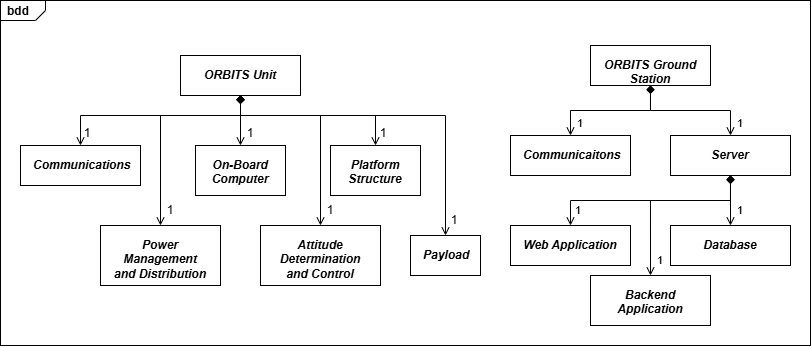

The diagram above was exported from draw.io. Its source (the exported page's mxGraphModel, read from the mxfile embedded in the PNG):
<mxGraphModel dx="989" dy="537" grid="1" gridSize="10" guides="1" tooltips="1" connect="1" arrows="1" fold="1" page="1" pageScale="1" pageWidth="827" pageHeight="1169" math="0" shadow="0">
  <root>
    <mxCell id="0" />
    <mxCell id="1" parent="0" />
    <mxCell id="nWeFIQiNFu52097A9mAc-1" value="bdd" style="html=1;shape=mxgraph.sysml.package;labelX=45;align=left;spacingLeft=5;verticalAlign=top;spacingTop=-3;fontStyle=1;strokeWidth=1;recursiveResize=0;movable=1;resizable=1;rotatable=1;deletable=1;editable=1;locked=0;connectable=1;" vertex="1" parent="1">
      <mxGeometry x="50" y="35" width="810" height="345" as="geometry" />
    </mxCell>
    <mxCell id="nWeFIQiNFu52097A9mAc-23" style="edgeStyle=none;html=1;exitX=0.5;exitY=1;exitDx=0;exitDy=0;entryX=0.5;entryY=0;entryDx=0;entryDy=0;startArrow=diamond;startFill=1;shadow=0;flowAnimation=0;rounded=0;curved=0;endArrow=open;endFill=0;" edge="1" parent="1" source="nWeFIQiNFu52097A9mAc-16" target="nWeFIQiNFu52097A9mAc-17">
      <mxGeometry relative="1" as="geometry">
        <Array as="points">
          <mxPoint x="290" y="150" />
          <mxPoint x="130" y="150" />
        </Array>
      </mxGeometry>
    </mxCell>
    <mxCell id="nWeFIQiNFu52097A9mAc-16" value="&lt;p style=&quot;margin:13px;&quot;&gt;&lt;b&gt;&lt;i&gt;ORBITS Unit&lt;/i&gt;&lt;/b&gt;&lt;/p&gt;" style="shape=rect;html=1;overflow=fill;whiteSpace=wrap;align=center;" vertex="1" parent="1">
      <mxGeometry x="230" y="90" width="120" height="40" as="geometry" />
    </mxCell>
    <mxCell id="nWeFIQiNFu52097A9mAc-17" value="&lt;p style=&quot;margin:13px;&quot;&gt;&lt;b&gt;&lt;i&gt;Communications&lt;/i&gt;&lt;/b&gt;&lt;/p&gt;" style="shape=rect;html=1;overflow=fill;whiteSpace=wrap;align=center;" vertex="1" parent="1">
      <mxGeometry x="70" y="180" width="120" height="40" as="geometry" />
    </mxCell>
    <mxCell id="nWeFIQiNFu52097A9mAc-18" value="&lt;p style=&quot;margin:13px;&quot;&gt;&lt;b&gt;&lt;i&gt;On-Board Computer&lt;/i&gt;&lt;/b&gt;&lt;/p&gt;" style="shape=rect;html=1;overflow=fill;whiteSpace=wrap;align=center;" vertex="1" parent="1">
      <mxGeometry x="245" y="180" width="90" height="50" as="geometry" />
    </mxCell>
    <mxCell id="nWeFIQiNFu52097A9mAc-19" value="&lt;p style=&quot;margin:13px;&quot;&gt;&lt;b&gt;&lt;i&gt;Platform Structure&lt;/i&gt;&lt;/b&gt;&lt;/p&gt;" style="shape=rect;html=1;overflow=fill;whiteSpace=wrap;align=center;" vertex="1" parent="1">
      <mxGeometry x="380" y="180" width="90" height="50" as="geometry" />
    </mxCell>
    <mxCell id="nWeFIQiNFu52097A9mAc-20" value="&lt;p style=&quot;margin:13px;&quot;&gt;&lt;b&gt;&lt;i&gt;Payload&lt;/i&gt;&lt;/b&gt;&lt;/p&gt;" style="shape=rect;html=1;overflow=fill;whiteSpace=wrap;align=center;" vertex="1" parent="1">
      <mxGeometry x="460" y="270" width="70" height="40" as="geometry" />
    </mxCell>
    <mxCell id="nWeFIQiNFu52097A9mAc-21" value="&lt;p style=&quot;margin:13px;&quot;&gt;&lt;b&gt;&lt;i&gt;Attitude Determination and Control&lt;/i&gt;&lt;/b&gt;&lt;/p&gt;" style="shape=rect;html=1;overflow=fill;whiteSpace=wrap;align=center;" vertex="1" parent="1">
      <mxGeometry x="310" y="260" width="120" height="60" as="geometry" />
    </mxCell>
    <mxCell id="nWeFIQiNFu52097A9mAc-22" value="&lt;p style=&quot;margin:13px;&quot;&gt;&lt;b&gt;&lt;i&gt;Power Management and Distribution&lt;/i&gt;&lt;/b&gt;&lt;/p&gt;" style="shape=rect;html=1;overflow=fill;whiteSpace=wrap;align=center;" vertex="1" parent="1">
      <mxGeometry x="150" y="260" width="120" height="60" as="geometry" />
    </mxCell>
    <mxCell id="nWeFIQiNFu52097A9mAc-24" style="edgeStyle=none;html=1;exitX=0.5;exitY=1;exitDx=0;exitDy=0;entryX=0.5;entryY=0;entryDx=0;entryDy=0;startArrow=diamond;startFill=1;shadow=0;flowAnimation=0;rounded=0;curved=0;endArrow=open;endFill=0;" edge="1" parent="1" source="nWeFIQiNFu52097A9mAc-16" target="nWeFIQiNFu52097A9mAc-22">
      <mxGeometry relative="1" as="geometry">
        <mxPoint x="300" y="140" as="sourcePoint" />
        <mxPoint x="140" y="190" as="targetPoint" />
        <Array as="points">
          <mxPoint x="290" y="150" />
          <mxPoint x="210" y="150" />
        </Array>
      </mxGeometry>
    </mxCell>
    <mxCell id="nWeFIQiNFu52097A9mAc-25" style="edgeStyle=none;html=1;entryX=0.5;entryY=0;entryDx=0;entryDy=0;startArrow=diamond;startFill=1;shadow=0;flowAnimation=0;rounded=0;curved=0;endArrow=open;endFill=0;" edge="1" parent="1" target="nWeFIQiNFu52097A9mAc-18">
      <mxGeometry relative="1" as="geometry">
        <mxPoint x="290" y="130" as="sourcePoint" />
        <mxPoint x="220" y="270" as="targetPoint" />
        <Array as="points">
          <mxPoint x="290" y="150" />
        </Array>
      </mxGeometry>
    </mxCell>
    <mxCell id="nWeFIQiNFu52097A9mAc-26" style="edgeStyle=none;html=1;entryX=0.5;entryY=0;entryDx=0;entryDy=0;startArrow=diamond;startFill=1;shadow=0;flowAnimation=0;rounded=0;curved=0;exitX=0.5;exitY=1;exitDx=0;exitDy=0;endArrow=open;endFill=0;" edge="1" parent="1" source="nWeFIQiNFu52097A9mAc-16" target="nWeFIQiNFu52097A9mAc-21">
      <mxGeometry relative="1" as="geometry">
        <mxPoint x="300" y="140" as="sourcePoint" />
        <mxPoint x="300" y="190" as="targetPoint" />
        <Array as="points">
          <mxPoint x="290" y="150" />
          <mxPoint x="370" y="150" />
        </Array>
      </mxGeometry>
    </mxCell>
    <mxCell id="nWeFIQiNFu52097A9mAc-27" style="edgeStyle=none;html=1;entryX=0.5;entryY=0;entryDx=0;entryDy=0;startArrow=diamond;startFill=1;shadow=0;flowAnimation=0;rounded=0;curved=0;endArrow=open;endFill=0;" edge="1" parent="1" target="nWeFIQiNFu52097A9mAc-19">
      <mxGeometry relative="1" as="geometry">
        <mxPoint x="290" y="130" as="sourcePoint" />
        <mxPoint x="380" y="270" as="targetPoint" />
        <Array as="points">
          <mxPoint x="290" y="150" />
          <mxPoint x="425" y="150" />
        </Array>
      </mxGeometry>
    </mxCell>
    <mxCell id="nWeFIQiNFu52097A9mAc-28" style="edgeStyle=none;html=1;entryX=0.5;entryY=0;entryDx=0;entryDy=0;startArrow=diamond;startFill=1;shadow=0;flowAnimation=0;rounded=0;curved=0;endArrow=open;endFill=0;exitX=0.5;exitY=1;exitDx=0;exitDy=0;" edge="1" parent="1" source="nWeFIQiNFu52097A9mAc-16" target="nWeFIQiNFu52097A9mAc-20">
      <mxGeometry relative="1" as="geometry">
        <mxPoint x="300" y="140" as="sourcePoint" />
        <mxPoint x="450" y="190" as="targetPoint" />
        <Array as="points">
          <mxPoint x="290" y="150" />
          <mxPoint x="495" y="150" />
        </Array>
      </mxGeometry>
    </mxCell>
    <mxCell id="nWeFIQiNFu52097A9mAc-32" value="1" style="text;strokeColor=none;align=center;fillColor=none;html=1;verticalAlign=middle;whiteSpace=wrap;rounded=0;" vertex="1" parent="1">
      <mxGeometry x="107" y="153" width="60" height="30" as="geometry" />
    </mxCell>
    <mxCell id="nWeFIQiNFu52097A9mAc-33" value="1" style="text;strokeColor=none;align=center;fillColor=none;html=1;verticalAlign=middle;whiteSpace=wrap;rounded=0;" vertex="1" parent="1">
      <mxGeometry x="270" y="153" width="60" height="30" as="geometry" />
    </mxCell>
    <mxCell id="nWeFIQiNFu52097A9mAc-34" value="1" style="text;strokeColor=none;align=center;fillColor=none;html=1;verticalAlign=middle;whiteSpace=wrap;rounded=0;" vertex="1" parent="1">
      <mxGeometry x="403" y="153" width="60" height="30" as="geometry" />
    </mxCell>
    <mxCell id="nWeFIQiNFu52097A9mAc-35" value="1" style="text;strokeColor=none;align=center;fillColor=none;html=1;verticalAlign=middle;whiteSpace=wrap;rounded=0;" vertex="1" parent="1">
      <mxGeometry x="190" y="230" width="60" height="30" as="geometry" />
    </mxCell>
    <mxCell id="nWeFIQiNFu52097A9mAc-36" value="1" style="text;strokeColor=none;align=center;fillColor=none;html=1;verticalAlign=middle;whiteSpace=wrap;rounded=0;" vertex="1" parent="1">
      <mxGeometry x="350" y="230" width="60" height="30" as="geometry" />
    </mxCell>
    <mxCell id="nWeFIQiNFu52097A9mAc-37" value="1" style="text;strokeColor=none;align=center;fillColor=none;html=1;verticalAlign=middle;whiteSpace=wrap;rounded=0;" vertex="1" parent="1">
      <mxGeometry x="474" y="240" width="60" height="30" as="geometry" />
    </mxCell>
    <mxCell id="nWeFIQiNFu52097A9mAc-46" value="" style="group" vertex="1" connectable="0" parent="1">
      <mxGeometry x="560" y="80" width="280" height="150" as="geometry" />
    </mxCell>
    <mxCell id="nWeFIQiNFu52097A9mAc-38" value="&lt;p style=&quot;margin:13px;&quot;&gt;&lt;b&gt;&lt;i&gt;ORBITS Ground Station&lt;/i&gt;&lt;/b&gt;&lt;/p&gt;" style="shape=rect;html=1;overflow=fill;whiteSpace=wrap;align=center;" vertex="1" parent="nWeFIQiNFu52097A9mAc-46">
      <mxGeometry x="80" width="120" height="40" as="geometry" />
    </mxCell>
    <mxCell id="nWeFIQiNFu52097A9mAc-39" value="&lt;p style=&quot;margin:13px;&quot;&gt;&lt;b&gt;&lt;i&gt;Communicaitons&lt;/i&gt;&lt;/b&gt;&lt;/p&gt;" style="shape=rect;html=1;overflow=fill;whiteSpace=wrap;align=center;" vertex="1" parent="nWeFIQiNFu52097A9mAc-46">
      <mxGeometry y="90" width="120" height="40" as="geometry" />
    </mxCell>
    <mxCell id="nWeFIQiNFu52097A9mAc-40" value="&lt;p style=&quot;margin:13px;&quot;&gt;&lt;b&gt;&lt;i&gt;Server&lt;/i&gt;&lt;/b&gt;&lt;/p&gt;" style="shape=rect;html=1;overflow=fill;whiteSpace=wrap;align=center;" vertex="1" parent="nWeFIQiNFu52097A9mAc-46">
      <mxGeometry x="160" y="90" width="120" height="40" as="geometry" />
    </mxCell>
    <mxCell id="nWeFIQiNFu52097A9mAc-43" value="1" style="text;strokeColor=none;align=center;fillColor=none;html=1;verticalAlign=middle;whiteSpace=wrap;rounded=0;fontFamily=Helvetica;fontSize=11;fontColor=default;labelBackgroundColor=default;" vertex="1" parent="nWeFIQiNFu52097A9mAc-46">
      <mxGeometry x="40" y="63" width="60" height="30" as="geometry" />
    </mxCell>
    <mxCell id="nWeFIQiNFu52097A9mAc-45" value="1" style="text;strokeColor=none;align=center;fillColor=none;html=1;verticalAlign=middle;whiteSpace=wrap;rounded=0;fontFamily=Helvetica;fontSize=11;fontColor=default;labelBackgroundColor=default;" vertex="1" parent="nWeFIQiNFu52097A9mAc-46">
      <mxGeometry x="200" y="63" width="60" height="30" as="geometry" />
    </mxCell>
    <mxCell id="nWeFIQiNFu52097A9mAc-41" style="edgeStyle=orthogonalEdgeStyle;shape=connector;rounded=0;html=1;exitX=0.5;exitY=1;exitDx=0;exitDy=0;entryX=0.5;entryY=0;entryDx=0;entryDy=0;shadow=0;strokeColor=default;align=center;verticalAlign=middle;fontFamily=Helvetica;fontSize=11;fontColor=default;labelBackgroundColor=default;startArrow=diamond;startFill=1;endArrow=open;endFill=0;flowAnimation=0;" edge="1" parent="nWeFIQiNFu52097A9mAc-46" source="nWeFIQiNFu52097A9mAc-38" target="nWeFIQiNFu52097A9mAc-39">
      <mxGeometry relative="1" as="geometry" />
    </mxCell>
    <mxCell id="nWeFIQiNFu52097A9mAc-44" style="edgeStyle=orthogonalEdgeStyle;shape=connector;rounded=0;html=1;exitX=0.5;exitY=1;exitDx=0;exitDy=0;entryX=0.5;entryY=0;entryDx=0;entryDy=0;shadow=0;strokeColor=default;align=center;verticalAlign=middle;fontFamily=Helvetica;fontSize=11;fontColor=default;labelBackgroundColor=default;startArrow=diamond;startFill=1;endArrow=open;endFill=0;flowAnimation=0;" edge="1" parent="nWeFIQiNFu52097A9mAc-46" source="nWeFIQiNFu52097A9mAc-38" target="nWeFIQiNFu52097A9mAc-40">
      <mxGeometry relative="1" as="geometry" />
    </mxCell>
    <mxCell id="nWeFIQiNFu52097A9mAc-47" value="&lt;p style=&quot;margin:13px;&quot;&gt;&lt;b&gt;&lt;i&gt;Web Application&lt;/i&gt;&lt;/b&gt;&lt;/p&gt;" style="shape=rect;html=1;overflow=fill;whiteSpace=wrap;align=center;" vertex="1" parent="1">
      <mxGeometry x="560" y="260" width="120" height="40" as="geometry" />
    </mxCell>
    <mxCell id="nWeFIQiNFu52097A9mAc-57" value="&lt;p style=&quot;margin:13px;&quot;&gt;&lt;b&gt;&lt;i&gt;Database&lt;/i&gt;&lt;/b&gt;&lt;/p&gt;" style="shape=rect;html=1;overflow=fill;whiteSpace=wrap;align=center;" vertex="1" parent="1">
      <mxGeometry x="720" y="260" width="120" height="40" as="geometry" />
    </mxCell>
    <mxCell id="nWeFIQiNFu52097A9mAc-58" value="&lt;p style=&quot;margin:13px;&quot;&gt;&lt;b&gt;&lt;i&gt;Backend Application&lt;/i&gt;&lt;/b&gt;&lt;/p&gt;" style="shape=rect;html=1;overflow=fill;whiteSpace=wrap;align=center;" vertex="1" parent="1">
      <mxGeometry x="640" y="310" width="120" height="50" as="geometry" />
    </mxCell>
    <mxCell id="nWeFIQiNFu52097A9mAc-59" style="edgeStyle=orthogonalEdgeStyle;shape=connector;rounded=0;html=1;exitX=0.5;exitY=1;exitDx=0;exitDy=0;entryX=0.5;entryY=0;entryDx=0;entryDy=0;shadow=0;strokeColor=default;align=center;verticalAlign=middle;fontFamily=Helvetica;fontSize=11;fontColor=default;labelBackgroundColor=default;startArrow=diamond;startFill=1;endArrow=open;endFill=0;flowAnimation=0;" edge="1" parent="1" source="nWeFIQiNFu52097A9mAc-40" target="nWeFIQiNFu52097A9mAc-57">
      <mxGeometry relative="1" as="geometry" />
    </mxCell>
    <mxCell id="nWeFIQiNFu52097A9mAc-60" style="edgeStyle=orthogonalEdgeStyle;shape=connector;rounded=0;html=1;exitX=0.5;exitY=1;exitDx=0;exitDy=0;entryX=0.5;entryY=0;entryDx=0;entryDy=0;shadow=0;strokeColor=default;align=center;verticalAlign=middle;fontFamily=Helvetica;fontSize=11;fontColor=default;labelBackgroundColor=default;startArrow=diamond;startFill=1;endArrow=open;endFill=0;flowAnimation=0;" edge="1" parent="1" source="nWeFIQiNFu52097A9mAc-40" target="nWeFIQiNFu52097A9mAc-47">
      <mxGeometry relative="1" as="geometry" />
    </mxCell>
    <mxCell id="nWeFIQiNFu52097A9mAc-61" style="edgeStyle=orthogonalEdgeStyle;shape=connector;rounded=0;html=1;exitX=0.5;exitY=1;exitDx=0;exitDy=0;entryX=0.5;entryY=0;entryDx=0;entryDy=0;shadow=0;strokeColor=default;align=center;verticalAlign=middle;fontFamily=Helvetica;fontSize=11;fontColor=default;labelBackgroundColor=default;startArrow=diamond;startFill=1;endArrow=open;endFill=0;flowAnimation=0;" edge="1" parent="1" source="nWeFIQiNFu52097A9mAc-40" target="nWeFIQiNFu52097A9mAc-58">
      <mxGeometry relative="1" as="geometry">
        <Array as="points">
          <mxPoint x="780" y="235" />
          <mxPoint x="700" y="235" />
        </Array>
      </mxGeometry>
    </mxCell>
    <mxCell id="nWeFIQiNFu52097A9mAc-62" value="1" style="text;strokeColor=none;align=center;fillColor=none;html=1;verticalAlign=middle;whiteSpace=wrap;rounded=0;fontFamily=Helvetica;fontSize=11;fontColor=default;labelBackgroundColor=default;" vertex="1" parent="1">
      <mxGeometry x="598" y="230" width="60" height="30" as="geometry" />
    </mxCell>
    <mxCell id="nWeFIQiNFu52097A9mAc-63" value="1" style="text;strokeColor=none;align=center;fillColor=none;html=1;verticalAlign=middle;whiteSpace=wrap;rounded=0;fontFamily=Helvetica;fontSize=11;fontColor=default;labelBackgroundColor=default;" vertex="1" parent="1">
      <mxGeometry x="680" y="280" width="60" height="30" as="geometry" />
    </mxCell>
    <mxCell id="nWeFIQiNFu52097A9mAc-64" value="1" style="text;strokeColor=none;align=center;fillColor=none;html=1;verticalAlign=middle;whiteSpace=wrap;rounded=0;fontFamily=Helvetica;fontSize=11;fontColor=default;labelBackgroundColor=default;" vertex="1" parent="1">
      <mxGeometry x="760" y="230" width="60" height="30" as="geometry" />
    </mxCell>
  </root>
</mxGraphModel>